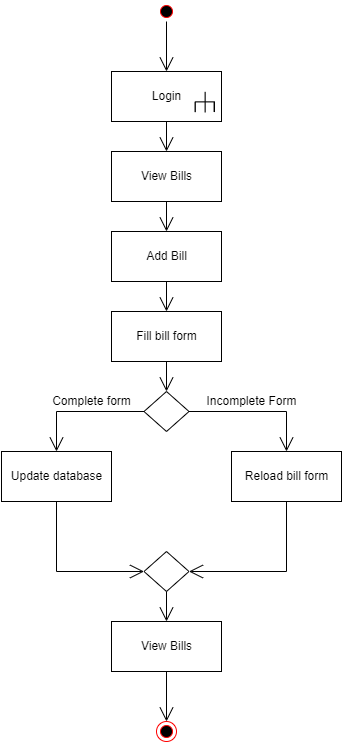

The diagram above was exported from draw.io. Its source (the exported page's mxGraphModel, read from the mxfile embedded in the PNG):
<mxGraphModel dx="1221" dy="644" grid="1" gridSize="10" guides="1" tooltips="1" connect="1" arrows="1" fold="1" page="1" pageScale="1" pageWidth="850" pageHeight="1100" math="0" shadow="0">
  <root>
    <mxCell id="0" />
    <mxCell id="1" parent="0" />
    <mxCell id="Qf2xbyocRDRCD9sBsrog-1" value="" style="ellipse;html=1;shape=startState;fillColor=#000000;strokeColor=#ff0000;" vertex="1" parent="1">
      <mxGeometry x="165" y="60" width="20" height="20" as="geometry" />
    </mxCell>
    <mxCell id="Qf2xbyocRDRCD9sBsrog-3" value="Login" style="html=1;" vertex="1" parent="1">
      <mxGeometry x="120" y="130" width="110" height="50" as="geometry" />
    </mxCell>
    <mxCell id="Qf2xbyocRDRCD9sBsrog-4" value="" style="shape=image;verticalLabelPosition=bottom;labelBackgroundColor=default;verticalAlign=top;aspect=fixed;imageAspect=0;image=data:image/png,(base64 omitted: 604 chars);" vertex="1" parent="1">
      <mxGeometry x="200" y="150" width="26.05" height="25" as="geometry" />
    </mxCell>
    <mxCell id="Qf2xbyocRDRCD9sBsrog-5" value="View Bills" style="html=1;" vertex="1" parent="1">
      <mxGeometry x="120" y="210" width="110" height="50" as="geometry" />
    </mxCell>
    <mxCell id="Qf2xbyocRDRCD9sBsrog-6" value="Add Bill" style="html=1;" vertex="1" parent="1">
      <mxGeometry x="120" y="290" width="110" height="50" as="geometry" />
    </mxCell>
    <mxCell id="Qf2xbyocRDRCD9sBsrog-8" value="Fill bill form" style="html=1;" vertex="1" parent="1">
      <mxGeometry x="120" y="370" width="110" height="50" as="geometry" />
    </mxCell>
    <mxCell id="Qf2xbyocRDRCD9sBsrog-11" value="" style="rhombus;whiteSpace=wrap;html=1;" vertex="1" parent="1">
      <mxGeometry x="152.5" y="450" width="45" height="40" as="geometry" />
    </mxCell>
    <mxCell id="Qf2xbyocRDRCD9sBsrog-12" value="" style="rhombus;whiteSpace=wrap;html=1;" vertex="1" parent="1">
      <mxGeometry x="152.5" y="610" width="45" height="40" as="geometry" />
    </mxCell>
    <mxCell id="Qf2xbyocRDRCD9sBsrog-13" value="Reload bill form&lt;span style=&quot;color: rgba(0 , 0 , 0 , 0) ; font-family: monospace ; font-size: 0px&quot;&gt;%3CmxGraphModel%3E%3Croot%3E%3CmxCell%20id%3D%220%22%2F%3E%3CmxCell%20id%3D%221%22%20parent%3D%220%22%2F%3E%3CmxCell%20id%3D%222%22%20value%3D%22%22%20style%3D%22rhombus%3BwhiteSpace%3Dwrap%3Bhtml%3D1%3B%22%20vertex%3D%221%22%20parent%3D%221%22%3E%3CmxGeometry%20x%3D%22135%22%20y%3D%22480%22%20width%3D%2245%22%20height%3D%2240%22%20as%3D%22geometry%22%2F%3E%3C%2FmxCell%3E%3C%2Froot%3E%3C%2FmxGraphModel%3E&lt;/span&gt;" style="html=1;" vertex="1" parent="1">
      <mxGeometry x="240" y="510" width="110" height="50" as="geometry" />
    </mxCell>
    <mxCell id="Qf2xbyocRDRCD9sBsrog-14" value="Update database" style="html=1;" vertex="1" parent="1">
      <mxGeometry x="10" y="510" width="110" height="50" as="geometry" />
    </mxCell>
    <mxCell id="Qf2xbyocRDRCD9sBsrog-15" value="View Bills" style="html=1;" vertex="1" parent="1">
      <mxGeometry x="120" y="680" width="110" height="50" as="geometry" />
    </mxCell>
    <mxCell id="Qf2xbyocRDRCD9sBsrog-16" value="" style="ellipse;html=1;shape=endState;fillColor=#000000;strokeColor=#ff0000;" vertex="1" parent="1">
      <mxGeometry x="165" y="780" width="20" height="20" as="geometry" />
    </mxCell>
    <mxCell id="Qf2xbyocRDRCD9sBsrog-19" value="" style="endArrow=open;endFill=1;endSize=12;html=1;rounded=0;" edge="1" parent="1" source="Qf2xbyocRDRCD9sBsrog-1" target="Qf2xbyocRDRCD9sBsrog-3">
      <mxGeometry width="160" relative="1" as="geometry">
        <mxPoint x="300" y="110" as="sourcePoint" />
        <mxPoint x="460" y="110" as="targetPoint" />
      </mxGeometry>
    </mxCell>
    <mxCell id="Qf2xbyocRDRCD9sBsrog-20" value="" style="endArrow=open;endFill=1;endSize=12;html=1;rounded=0;exitX=0.5;exitY=1;exitDx=0;exitDy=0;" edge="1" parent="1" source="Qf2xbyocRDRCD9sBsrog-3" target="Qf2xbyocRDRCD9sBsrog-5">
      <mxGeometry width="160" relative="1" as="geometry">
        <mxPoint x="185.0000000000001" y="90" as="sourcePoint" />
        <mxPoint x="185.0000000000001" y="140" as="targetPoint" />
      </mxGeometry>
    </mxCell>
    <mxCell id="Qf2xbyocRDRCD9sBsrog-21" value="" style="endArrow=open;endFill=1;endSize=12;html=1;rounded=0;exitX=0.5;exitY=1;exitDx=0;exitDy=0;entryX=0.5;entryY=0;entryDx=0;entryDy=0;" edge="1" parent="1" source="Qf2xbyocRDRCD9sBsrog-5" target="Qf2xbyocRDRCD9sBsrog-6">
      <mxGeometry width="160" relative="1" as="geometry">
        <mxPoint x="185.0000000000001" y="190" as="sourcePoint" />
        <mxPoint x="185.0000000000001" y="220" as="targetPoint" />
      </mxGeometry>
    </mxCell>
    <mxCell id="Qf2xbyocRDRCD9sBsrog-22" value="" style="endArrow=open;endFill=1;endSize=12;html=1;rounded=0;exitX=0.5;exitY=1;exitDx=0;exitDy=0;entryX=0.5;entryY=0;entryDx=0;entryDy=0;" edge="1" parent="1" source="Qf2xbyocRDRCD9sBsrog-6" target="Qf2xbyocRDRCD9sBsrog-8">
      <mxGeometry width="160" relative="1" as="geometry">
        <mxPoint x="185.0000000000001" y="270" as="sourcePoint" />
        <mxPoint x="185.0000000000001" y="300" as="targetPoint" />
      </mxGeometry>
    </mxCell>
    <mxCell id="Qf2xbyocRDRCD9sBsrog-23" value="" style="endArrow=open;endFill=1;endSize=12;html=1;rounded=0;entryX=0.5;entryY=0;entryDx=0;entryDy=0;exitX=0.5;exitY=1;exitDx=0;exitDy=0;" edge="1" parent="1" source="Qf2xbyocRDRCD9sBsrog-8" target="Qf2xbyocRDRCD9sBsrog-11">
      <mxGeometry width="160" relative="1" as="geometry">
        <mxPoint x="170" y="420" as="sourcePoint" />
        <mxPoint x="185.0000000000001" y="379.9999999999999" as="targetPoint" />
      </mxGeometry>
    </mxCell>
    <mxCell id="Qf2xbyocRDRCD9sBsrog-24" value="" style="endArrow=open;endFill=1;endSize=12;html=1;rounded=0;exitX=0.5;exitY=1;exitDx=0;exitDy=0;" edge="1" parent="1" source="Qf2xbyocRDRCD9sBsrog-12" target="Qf2xbyocRDRCD9sBsrog-15">
      <mxGeometry width="160" relative="1" as="geometry">
        <mxPoint x="185.0000000000001" y="429.9999999999999" as="sourcePoint" />
        <mxPoint x="185.0000000000001" y="459.9999999999999" as="targetPoint" />
      </mxGeometry>
    </mxCell>
    <mxCell id="Qf2xbyocRDRCD9sBsrog-25" value="" style="endArrow=open;endFill=1;endSize=12;html=1;rounded=0;exitX=0.5;exitY=1;exitDx=0;exitDy=0;entryX=0.5;entryY=0;entryDx=0;entryDy=0;" edge="1" parent="1" source="Qf2xbyocRDRCD9sBsrog-15" target="Qf2xbyocRDRCD9sBsrog-16">
      <mxGeometry width="160" relative="1" as="geometry">
        <mxPoint x="185" y="660" as="sourcePoint" />
        <mxPoint x="185" y="690" as="targetPoint" />
      </mxGeometry>
    </mxCell>
    <mxCell id="Qf2xbyocRDRCD9sBsrog-26" value="" style="endArrow=open;endFill=1;endSize=12;html=1;rounded=0;entryX=0.5;entryY=0;entryDx=0;entryDy=0;exitX=1;exitY=0.5;exitDx=0;exitDy=0;" edge="1" parent="1" source="Qf2xbyocRDRCD9sBsrog-11" target="Qf2xbyocRDRCD9sBsrog-13">
      <mxGeometry width="160" relative="1" as="geometry">
        <mxPoint x="185" y="430" as="sourcePoint" />
        <mxPoint x="185" y="460" as="targetPoint" />
        <Array as="points">
          <mxPoint x="295" y="470" />
        </Array>
      </mxGeometry>
    </mxCell>
    <mxCell id="Qf2xbyocRDRCD9sBsrog-27" value="" style="endArrow=open;endFill=1;endSize=12;html=1;rounded=0;entryX=0.5;entryY=0;entryDx=0;entryDy=0;exitX=0;exitY=0.5;exitDx=0;exitDy=0;" edge="1" parent="1" source="Qf2xbyocRDRCD9sBsrog-11" target="Qf2xbyocRDRCD9sBsrog-14">
      <mxGeometry width="160" relative="1" as="geometry">
        <mxPoint x="150" y="470" as="sourcePoint" />
        <mxPoint x="185" y="460" as="targetPoint" />
        <Array as="points">
          <mxPoint x="65" y="470" />
        </Array>
      </mxGeometry>
    </mxCell>
    <mxCell id="Qf2xbyocRDRCD9sBsrog-28" value="" style="endArrow=open;endFill=1;endSize=12;html=1;rounded=0;entryX=0;entryY=0.5;entryDx=0;entryDy=0;exitX=0.5;exitY=1;exitDx=0;exitDy=0;" edge="1" parent="1" source="Qf2xbyocRDRCD9sBsrog-14" target="Qf2xbyocRDRCD9sBsrog-12">
      <mxGeometry width="160" relative="1" as="geometry">
        <mxPoint x="162.5" y="480" as="sourcePoint" />
        <mxPoint x="75" y="520" as="targetPoint" />
        <Array as="points">
          <mxPoint x="65" y="630" />
        </Array>
      </mxGeometry>
    </mxCell>
    <mxCell id="Qf2xbyocRDRCD9sBsrog-29" value="" style="endArrow=open;endFill=1;endSize=12;html=1;rounded=0;entryX=1;entryY=0.5;entryDx=0;entryDy=0;exitX=0.5;exitY=1;exitDx=0;exitDy=0;" edge="1" parent="1" source="Qf2xbyocRDRCD9sBsrog-13" target="Qf2xbyocRDRCD9sBsrog-12">
      <mxGeometry width="160" relative="1" as="geometry">
        <mxPoint x="75" y="570" as="sourcePoint" />
        <mxPoint x="162.5" y="640" as="targetPoint" />
        <Array as="points">
          <mxPoint x="295" y="630" />
        </Array>
      </mxGeometry>
    </mxCell>
    <mxCell id="Qf2xbyocRDRCD9sBsrog-30" value="Complete form" style="text;html=1;align=center;verticalAlign=middle;resizable=0;points=[];autosize=1;strokeColor=none;fillColor=none;" vertex="1" parent="1">
      <mxGeometry x="55" y="450" width="90" height="20" as="geometry" />
    </mxCell>
    <mxCell id="Qf2xbyocRDRCD9sBsrog-31" value="Incomplete Form" style="text;html=1;align=center;verticalAlign=middle;resizable=0;points=[];autosize=1;strokeColor=none;fillColor=none;" vertex="1" parent="1">
      <mxGeometry x="205" y="450" width="110" height="20" as="geometry" />
    </mxCell>
  </root>
</mxGraphModel>